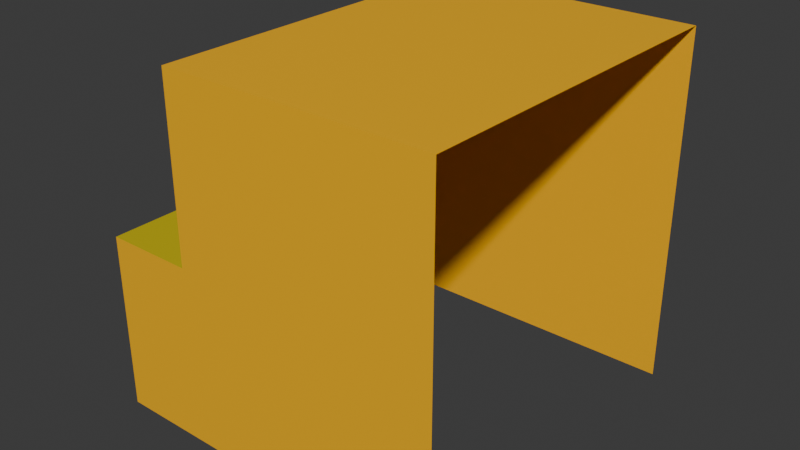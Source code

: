 # Source: block_slitted.blend  (saved by Blender 4.2.67; exported with 4.5.12 LTS)
import bpy
from mathutils import Matrix  # noqa: F401  (used for matrix-valued properties, if any)

bpy.ops.wm.read_factory_settings(use_empty=True)
scene = bpy.context.scene
scene.name = 'Scene'

# ---- collections
col_collection = bpy.data.collections.new('Collection'); scene.collection.children.link(col_collection)

# ---- materials (node trees are filled in below, after node groups)
mat_material = bpy.data.materials.new('Material')
mat_material.alpha_threshold = 0.0
mat_material.roughness = 0.5
mat_material.line_color = (0.0, 0.0, 0.0, 1.0)
mat_material1 = bpy.data.materials.new('Material1')
mat_material2 = bpy.data.materials.new('Material2')

# ---- material node trees
mat_material.use_nodes = True; mat_material.node_tree.nodes.clear()
_N = mat_material.node_tree.nodes; _L = mat_material.node_tree.links
n0 = _N.new('ShaderNodeOutputMaterial'); n0.name = 'Material Output'; n0.location = (300, 300)
n1 = _N.new('ShaderNodeBsdfPrincipled'); n1.name = 'Principled BSDF'; n1.location = (10, 300)
n1.inputs[0].default_value = (1.0, 0.4969, 0.0, 1.0)
n1.inputs[3].default_value = 1.45
_L.new(n1.outputs[0], n0.inputs[0])
n0.is_active_output = True
mat_material1.use_nodes = True; mat_material1.node_tree.nodes.clear()
_N = mat_material1.node_tree.nodes; _L = mat_material1.node_tree.links
n0 = _N.new('ShaderNodeBsdfPrincipled'); n0.name = 'プリンシプルBSDF'; n0.location = (10, 300)
n0.inputs[0].default_value = (0.6105, 0.491, 0.0, 1.0)
n1 = _N.new('ShaderNodeOutputMaterial'); n1.name = 'マテリアル出力'; n1.location = (300, 300)
_L.new(n0.outputs[0], n1.inputs[0])
n1.is_active_output = True
mat_material2.use_nodes = True; mat_material2.node_tree.nodes.clear()
_N = mat_material2.node_tree.nodes; _L = mat_material2.node_tree.links
n0 = _N.new('ShaderNodeBsdfPrincipled'); n0.name = 'プリンシプルBSDF'; n0.location = (10, 300)
n0.inputs[0].default_value = (0.2159, 0.491, 0.0, 1.0)
n1 = _N.new('ShaderNodeOutputMaterial'); n1.name = 'マテリアル出力'; n1.location = (300, 300)
_L.new(n0.outputs[0], n1.inputs[0])
n1.is_active_output = True

# ---- world
world_world = bpy.data.worlds.new('World'); scene.world = world_world
world_world.use_nodes = True; world_world.node_tree.nodes.clear()
_N = world_world.node_tree.nodes; _L = world_world.node_tree.links
n0 = _N.new('ShaderNodeOutputWorld'); n0.name = 'World Output'; n0.location = (300, 300)
n1 = _N.new('ShaderNodeBackground'); n1.name = 'Background'; n1.location = (10, 300)
n1.inputs[0].default_value = (0.05088, 0.05088, 0.05088, 1.0)
_L.new(n1.outputs[0], n0.inputs[0])
n0.is_active_output = True
world_world.color = (0.05088, 0.05088, 0.05088)
world_world.sun_shadow_jitter_overblur = 0.0

# ---- meshes
me_cube = bpy.data.meshes.new('Cube')
me_cube.from_pydata([(0.125, 0.125, 0.125), (0.125, 0.125, -0.125), (0.125, -0.125, 0.125), (0.125, -0.125, -0.125), (-0.125, 0.125, -0.125), (-0.125, -0.125, -0.125), (-0.125, 0.125, 0.0), (-0.0625, 0.125, 0.125), (-0.0625, -0.125, 0.125), (-0.125, -0.125, 0.0), (-0.0625, -0.125, 0.0), (-0.0625, 0.125, 0.0), (-0.0625, -0.125, -0.125), (-0.0625, 0.125, -0.125)], [], [(4, 6, 11, 13), (0, 7, 8, 2), (8, 7, 11, 10), (10, 11, 6, 9), (5, 9, 6, 4), (12, 3, 2, 8, 10), (13, 11, 7, 0, 1), (9, 5, 12, 10)])
me_cube.polygons.foreach_set('material_index', [0, 0, 1, 1, 0, 0, 0, 0])
_uv = me_cube.uv_layers.new(name='UVMap')
_uv.uv.foreach_set('vector', [0.375, 0.25, 0.5625, 0.3438, 0.5625, 0.3841, 0.375, 0.3125, 0.625, 0.5, 0.7188, 0.5, 0.7188, 0.75, 0.625, 0.75, 0.7188, 0.75, 0.7188, 0.5, 0.75, 0.5, 0.75, 0.75, 0.5, 0.0, 0.5, 0.25, 0.4688, 0.25, 0.4688, 0.0, 0.375, 0.0, 0.4688, 0.0, 0.4688, 0.25, 0.375, 0.25, 0.375, 0.9375, 0.375, 0.75, 0.625, 0.75, 0.5312, 0.9375, 0.4909, 0.9375, 0.375, 0.3125, 0.5625, 0.3841, 0.625, 0.4062, 0.625, 0.5, 0.375, 0.5, 0.4688, 1.0, 0.375, 1.0, 0.375, 0.9375, 0.4909, 0.9375])
me_cube.materials.append(mat_material)
me_cube.materials.append(mat_material1)
me_cube.materials.append(mat_material2)
me_cube.use_mirror_vertex_groups = False
me_cube.update()

# ---- objects
ob_cube = bpy.data.objects.new('Cube', me_cube)

# ---- transforms, parenting, visibility, modifiers, constraints
ob_cube.location = (0.0, 0.0, 0.0)
ob_cube.lock_rotations_4d = False
ob_cube.empty_display_type = 'ARROWS'
ob_cube.lineart.crease_threshold = 0.0

# ---- collection membership
col_collection.objects.link(ob_cube)

# ---- scene / render settings (as saved in the file)
scene.frame_start = 1; scene.frame_end = 250; scene.frame_set(1)
scene.render.engine = 'BLENDER_EEVEE_NEXT'
bpy.context.view_layer.update()

# ---- added for rendering (the .blend has no active camera and no usable light): camera, sun
cam_auto = bpy.data.cameras.new('AutoCamera')
cam_auto.lens = 50.0
cam_auto.sensor_width = 36.0
cam_auto.clip_end = 1000.0
ob_auto_camera = bpy.data.objects.new('AutoCamera', cam_auto)
scene.collection.objects.link(ob_auto_camera)
ob_auto_camera.location = (0.400634, -0.480761, 0.320507)
ob_auto_camera.rotation_euler = (1.09748, -7.21219e-08, 0.694738)
scene.camera = ob_auto_camera
light_auto_sun = bpy.data.lights.new('AutoSun', 'SUN')
light_auto_sun.energy = 3.0
light_auto_sun.angle = 0.0523599
ob_auto_sun = bpy.data.objects.new('AutoSun', light_auto_sun)
scene.collection.objects.link(ob_auto_sun)
ob_auto_sun.rotation_euler = (0.872665, 0.174533, 0.523599)
bpy.context.view_layer.update()
